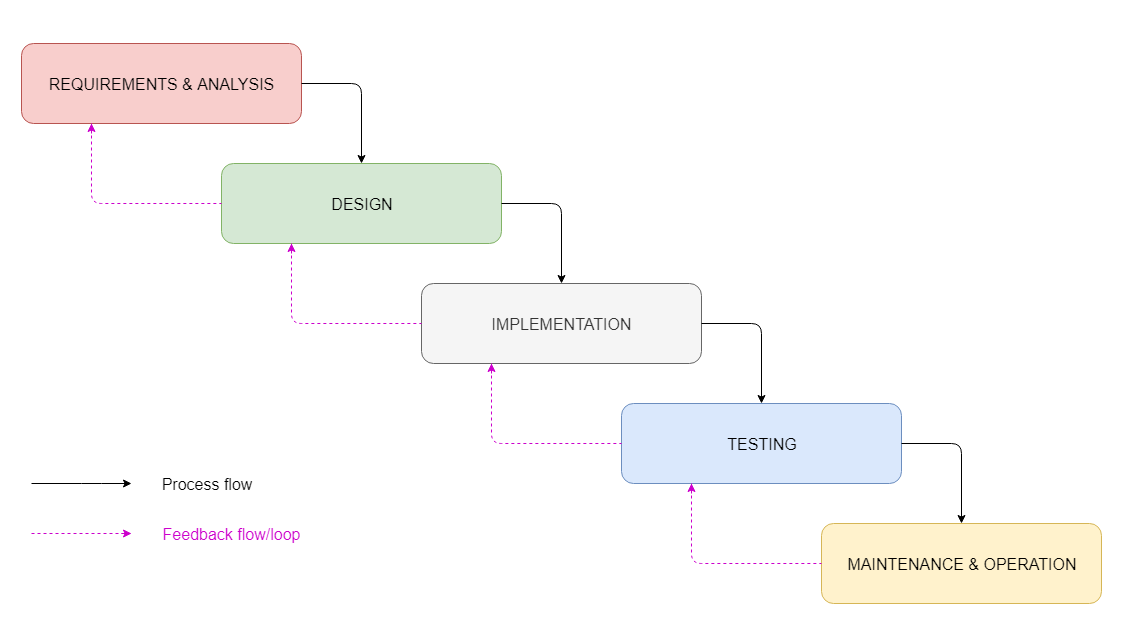

The diagram above was exported from draw.io. Its source (the exported page's mxGraphModel, read from the mxfile embedded in the PNG):
<mxGraphModel dx="1209" dy="3875" grid="1" gridSize="10" guides="1" tooltips="1" connect="1" arrows="1" fold="1" page="1" pageScale="1" pageWidth="4681" pageHeight="3300" math="0" shadow="0">
  <root>
    <mxCell id="0" />
    <mxCell id="1" parent="0" />
    <mxCell id="sikN0jMn7DP3R8JTpIC_-1" value="&lt;font style=&quot;font-size: 16px&quot;&gt;REQUIREMENTS &amp;amp; ANALYSIS&lt;/font&gt;" style="rounded=1;whiteSpace=wrap;html=1;fillColor=#f8cecc;strokeColor=#b85450;" vertex="1" parent="1">
      <mxGeometry x="200" y="80" width="280" height="80" as="geometry" />
    </mxCell>
    <mxCell id="sikN0jMn7DP3R8JTpIC_-2" value="&lt;font style=&quot;font-size: 16px&quot;&gt;DESIGN&lt;/font&gt;" style="rounded=1;whiteSpace=wrap;html=1;fillColor=#d5e8d4;strokeColor=#82b366;" vertex="1" parent="1">
      <mxGeometry x="400" y="200" width="280" height="80" as="geometry" />
    </mxCell>
    <mxCell id="sikN0jMn7DP3R8JTpIC_-3" value="&lt;font style=&quot;font-size: 16px&quot;&gt;IMPLEMENTATION&lt;/font&gt;" style="rounded=1;whiteSpace=wrap;html=1;fillColor=#f5f5f5;strokeColor=#666666;fontColor=#333333;" vertex="1" parent="1">
      <mxGeometry x="600" y="320" width="280" height="80" as="geometry" />
    </mxCell>
    <mxCell id="sikN0jMn7DP3R8JTpIC_-4" value="&lt;font style=&quot;font-size: 16px&quot;&gt;TESTING&lt;/font&gt;" style="rounded=1;whiteSpace=wrap;html=1;fillColor=#dae8fc;strokeColor=#6c8ebf;" vertex="1" parent="1">
      <mxGeometry x="800" y="440" width="280" height="80" as="geometry" />
    </mxCell>
    <mxCell id="sikN0jMn7DP3R8JTpIC_-5" value="&lt;font style=&quot;font-size: 16px&quot;&gt;MAINTENANCE &amp;amp; OPERATION&lt;/font&gt;" style="rounded=1;whiteSpace=wrap;html=1;fillColor=#fff2cc;strokeColor=#d6b656;" vertex="1" parent="1">
      <mxGeometry x="1000" y="560" width="280" height="80" as="geometry" />
    </mxCell>
    <mxCell id="sikN0jMn7DP3R8JTpIC_-6" value="" style="endArrow=classic;html=1;exitX=1;exitY=0.5;exitDx=0;exitDy=0;entryX=0.5;entryY=0;entryDx=0;entryDy=0;" edge="1" parent="1" source="sikN0jMn7DP3R8JTpIC_-1" target="sikN0jMn7DP3R8JTpIC_-2">
      <mxGeometry width="50" height="50" relative="1" as="geometry">
        <mxPoint x="490" y="150" as="sourcePoint" />
        <mxPoint x="540" y="100" as="targetPoint" />
        <Array as="points">
          <mxPoint x="540" y="120" />
        </Array>
      </mxGeometry>
    </mxCell>
    <mxCell id="sikN0jMn7DP3R8JTpIC_-7" value="" style="endArrow=classic;html=1;exitX=1;exitY=0.5;exitDx=0;exitDy=0;entryX=0.5;entryY=0;entryDx=0;entryDy=0;" edge="1" parent="1" source="sikN0jMn7DP3R8JTpIC_-2" target="sikN0jMn7DP3R8JTpIC_-3">
      <mxGeometry width="50" height="50" relative="1" as="geometry">
        <mxPoint x="490" y="130" as="sourcePoint" />
        <mxPoint x="550" y="210" as="targetPoint" />
        <Array as="points">
          <mxPoint x="740" y="240" />
        </Array>
      </mxGeometry>
    </mxCell>
    <mxCell id="sikN0jMn7DP3R8JTpIC_-8" value="" style="endArrow=classic;html=1;exitX=1;exitY=0.5;exitDx=0;exitDy=0;entryX=0.5;entryY=0;entryDx=0;entryDy=0;" edge="1" parent="1" source="sikN0jMn7DP3R8JTpIC_-3" target="sikN0jMn7DP3R8JTpIC_-4">
      <mxGeometry width="50" height="50" relative="1" as="geometry">
        <mxPoint x="880" y="350" as="sourcePoint" />
        <mxPoint x="940" y="430" as="targetPoint" />
        <Array as="points">
          <mxPoint x="940" y="360" />
        </Array>
      </mxGeometry>
    </mxCell>
    <mxCell id="sikN0jMn7DP3R8JTpIC_-9" value="" style="endArrow=classic;html=1;exitX=1;exitY=0.5;exitDx=0;exitDy=0;entryX=0.5;entryY=0;entryDx=0;entryDy=0;" edge="1" parent="1">
      <mxGeometry width="50" height="50" relative="1" as="geometry">
        <mxPoint x="1080" y="480" as="sourcePoint" />
        <mxPoint x="1140" y="560" as="targetPoint" />
        <Array as="points">
          <mxPoint x="1140" y="480" />
        </Array>
      </mxGeometry>
    </mxCell>
    <mxCell id="sikN0jMn7DP3R8JTpIC_-10" value="" style="endArrow=none;dashed=1;html=1;entryX=0;entryY=0.5;entryDx=0;entryDy=0;exitX=0.25;exitY=1;exitDx=0;exitDy=0;fillColor=#f8cecc;strokeColor=#CC00CC;" edge="1" parent="1" source="sikN0jMn7DP3R8JTpIC_-1" target="sikN0jMn7DP3R8JTpIC_-2">
      <mxGeometry width="50" height="50" relative="1" as="geometry">
        <mxPoint x="290" y="270" as="sourcePoint" />
        <mxPoint x="340" y="220" as="targetPoint" />
        <Array as="points">
          <mxPoint x="270" y="240" />
        </Array>
      </mxGeometry>
    </mxCell>
    <mxCell id="sikN0jMn7DP3R8JTpIC_-12" value="" style="endArrow=none;dashed=1;html=1;entryX=0;entryY=0.5;entryDx=0;entryDy=0;exitX=0.25;exitY=1;exitDx=0;exitDy=0;strokeColor=#CC00CC;" edge="1" parent="1">
      <mxGeometry width="50" height="50" relative="1" as="geometry">
        <mxPoint x="470" y="280" as="sourcePoint" />
        <mxPoint x="600" y="360" as="targetPoint" />
        <Array as="points">
          <mxPoint x="470" y="360" />
        </Array>
      </mxGeometry>
    </mxCell>
    <mxCell id="sikN0jMn7DP3R8JTpIC_-15" value="" style="endArrow=classic;html=1;entryX=0.25;entryY=1;entryDx=0;entryDy=0;strokeColor=#CC00CC;" edge="1" parent="1" target="sikN0jMn7DP3R8JTpIC_-1">
      <mxGeometry width="50" height="50" relative="1" as="geometry">
        <mxPoint x="270" y="170" as="sourcePoint" />
        <mxPoint x="220" y="210" as="targetPoint" />
      </mxGeometry>
    </mxCell>
    <mxCell id="sikN0jMn7DP3R8JTpIC_-16" value="" style="endArrow=classic;html=1;entryX=0.25;entryY=1;entryDx=0;entryDy=0;strokeColor=#CC00CC;" edge="1" parent="1" target="sikN0jMn7DP3R8JTpIC_-2">
      <mxGeometry width="50" height="50" relative="1" as="geometry">
        <mxPoint x="470" y="290" as="sourcePoint" />
        <mxPoint x="280" y="170" as="targetPoint" />
      </mxGeometry>
    </mxCell>
    <mxCell id="sikN0jMn7DP3R8JTpIC_-21" value="" style="endArrow=none;dashed=1;html=1;entryX=0;entryY=0.5;entryDx=0;entryDy=0;exitX=0.25;exitY=1;exitDx=0;exitDy=0;fillColor=#f8cecc;strokeColor=#CC00CC;" edge="1" parent="1">
      <mxGeometry width="50" height="50" relative="1" as="geometry">
        <mxPoint x="670" y="400" as="sourcePoint" />
        <mxPoint x="800" y="480" as="targetPoint" />
        <Array as="points">
          <mxPoint x="670" y="480" />
        </Array>
      </mxGeometry>
    </mxCell>
    <mxCell id="sikN0jMn7DP3R8JTpIC_-22" value="" style="endArrow=classic;html=1;entryX=0.25;entryY=1;entryDx=0;entryDy=0;strokeColor=#CC00CC;" edge="1" parent="1">
      <mxGeometry width="50" height="50" relative="1" as="geometry">
        <mxPoint x="670" y="410" as="sourcePoint" />
        <mxPoint x="670" y="400" as="targetPoint" />
      </mxGeometry>
    </mxCell>
    <mxCell id="sikN0jMn7DP3R8JTpIC_-23" value="" style="endArrow=none;dashed=1;html=1;entryX=0;entryY=0.5;entryDx=0;entryDy=0;exitX=0.25;exitY=1;exitDx=0;exitDy=0;fillColor=#f8cecc;strokeColor=#CC00CC;" edge="1" parent="1">
      <mxGeometry width="50" height="50" relative="1" as="geometry">
        <mxPoint x="870" y="520" as="sourcePoint" />
        <mxPoint x="1000" y="600" as="targetPoint" />
        <Array as="points">
          <mxPoint x="870" y="600" />
        </Array>
      </mxGeometry>
    </mxCell>
    <mxCell id="sikN0jMn7DP3R8JTpIC_-24" value="" style="endArrow=classic;html=1;entryX=0.25;entryY=1;entryDx=0;entryDy=0;strokeColor=#CC00CC;" edge="1" parent="1">
      <mxGeometry width="50" height="50" relative="1" as="geometry">
        <mxPoint x="870" y="530" as="sourcePoint" />
        <mxPoint x="870" y="520" as="targetPoint" />
      </mxGeometry>
    </mxCell>
    <mxCell id="sikN0jMn7DP3R8JTpIC_-26" value="" style="endArrow=none;html=1;strokeColor=#CC00CC;" edge="1" parent="1">
      <mxGeometry width="50" height="50" relative="1" as="geometry">
        <mxPoint x="120" y="200" as="sourcePoint" />
        <mxPoint x="120" y="-20.666664123535156" as="targetPoint" />
      </mxGeometry>
    </mxCell>
    <mxCell id="sikN0jMn7DP3R8JTpIC_-27" value="" style="endArrow=none;html=1;strokeColor=#CC00CC;" edge="1" parent="1">
      <mxGeometry width="50" height="50" relative="1" as="geometry">
        <mxPoint x="450" as="sourcePoint" />
        <mxPoint x="910" as="targetPoint" />
      </mxGeometry>
    </mxCell>
    <mxCell id="sikN0jMn7DP3R8JTpIC_-28" value="" style="endArrow=none;html=1;strokeColor=#CC00CC;" edge="1" parent="1">
      <mxGeometry width="50" height="50" relative="1" as="geometry">
        <mxPoint x="320" y="730" as="sourcePoint" />
        <mxPoint x="800" y="730" as="targetPoint" />
      </mxGeometry>
    </mxCell>
    <mxCell id="sikN0jMn7DP3R8JTpIC_-29" value="" style="endArrow=none;html=1;strokeColor=#CC00CC;" edge="1" parent="1">
      <mxGeometry width="50" height="50" relative="1" as="geometry">
        <mxPoint x="1380" y="720" as="sourcePoint" />
        <mxPoint x="1380" y="450" as="targetPoint" />
      </mxGeometry>
    </mxCell>
    <mxCell id="sikN0jMn7DP3R8JTpIC_-30" value="" style="endArrow=classic;html=1;exitX=1;exitY=0.5;exitDx=0;exitDy=0;" edge="1" parent="1">
      <mxGeometry width="50" height="50" relative="1" as="geometry">
        <mxPoint x="210" y="520" as="sourcePoint" />
        <mxPoint x="310" y="520" as="targetPoint" />
        <Array as="points">
          <mxPoint x="270" y="520" />
        </Array>
      </mxGeometry>
    </mxCell>
    <mxCell id="sikN0jMn7DP3R8JTpIC_-34" value="" style="endArrow=none;dashed=1;html=1;strokeColor=#CC00CC;" edge="1" parent="1">
      <mxGeometry width="50" height="50" relative="1" as="geometry">
        <mxPoint x="210" y="570" as="sourcePoint" />
        <mxPoint x="310" y="570" as="targetPoint" />
      </mxGeometry>
    </mxCell>
    <mxCell id="sikN0jMn7DP3R8JTpIC_-35" value="" style="endArrow=classic;html=1;strokeColor=#CC00CC;" edge="1" parent="1">
      <mxGeometry width="50" height="50" relative="1" as="geometry">
        <mxPoint x="300" y="570" as="sourcePoint" />
        <mxPoint x="310" y="570" as="targetPoint" />
      </mxGeometry>
    </mxCell>
    <mxCell id="sikN0jMn7DP3R8JTpIC_-36" value="&lt;font style=&quot;font-size: 16px&quot;&gt;Process flow&lt;/font&gt;" style="text;html=1;strokeColor=none;fillColor=none;align=center;verticalAlign=middle;whiteSpace=wrap;rounded=0;" vertex="1" parent="1">
      <mxGeometry x="330" y="510" width="110" height="20" as="geometry" />
    </mxCell>
    <mxCell id="sikN0jMn7DP3R8JTpIC_-37" value="&lt;font style=&quot;font-size: 16px&quot; color=&quot;#cc00cc&quot;&gt;Feedback flow/loop&lt;/font&gt;" style="text;html=1;strokeColor=none;fillColor=none;align=center;verticalAlign=middle;whiteSpace=wrap;rounded=0;" vertex="1" parent="1">
      <mxGeometry x="325" y="560" width="170" height="20" as="geometry" />
    </mxCell>
  </root>
</mxGraphModel>